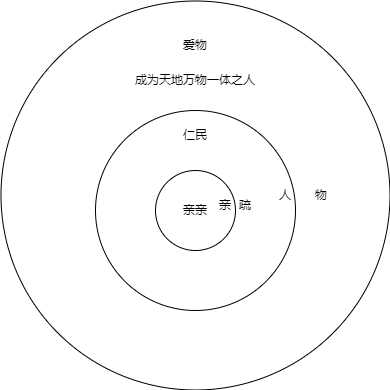

The diagram above was exported from draw.io. Its source (the exported page's mxGraphModel, read from the mxfile embedded in the PNG):
<mxGraphModel dx="582" dy="1634" grid="1" gridSize="10" guides="1" tooltips="1" connect="1" arrows="1" fold="1" page="1" pageScale="1" pageWidth="827" pageHeight="1169" math="0" shadow="0">
  <root>
    <mxCell id="0" />
    <mxCell id="1" parent="0" />
    <mxCell id="ADlx0sMALsnGjSx69pP8-6" value="" style="ellipse;whiteSpace=wrap;html=1;aspect=fixed;" vertex="1" parent="1">
      <mxGeometry x="65.5" y="230.5" width="389" height="389" as="geometry" />
    </mxCell>
    <mxCell id="ADlx0sMALsnGjSx69pP8-2" value="" style="ellipse;whiteSpace=wrap;html=1;aspect=fixed;" vertex="1" parent="1">
      <mxGeometry x="160" y="340" width="200" height="200" as="geometry" />
    </mxCell>
    <mxCell id="ADlx0sMALsnGjSx69pP8-1" value="亲亲" style="ellipse;whiteSpace=wrap;html=1;aspect=fixed;" vertex="1" parent="1">
      <mxGeometry x="220" y="400" width="80" height="80" as="geometry" />
    </mxCell>
    <mxCell id="ADlx0sMALsnGjSx69pP8-3" value="仁民" style="text;html=1;strokeColor=none;fillColor=none;align=center;verticalAlign=middle;whiteSpace=wrap;rounded=0;" vertex="1" parent="1">
      <mxGeometry x="230" y="350" width="60" height="30" as="geometry" />
    </mxCell>
    <mxCell id="ADlx0sMALsnGjSx69pP8-5" value="人" style="text;html=1;strokeColor=none;fillColor=none;align=center;verticalAlign=middle;whiteSpace=wrap;rounded=0;dashed=1;" vertex="1" parent="1">
      <mxGeometry x="320" y="410" width="60" height="30" as="geometry" />
    </mxCell>
    <mxCell id="ADlx0sMALsnGjSx69pP8-7" value="爱物" style="text;html=1;strokeColor=none;fillColor=none;align=center;verticalAlign=middle;whiteSpace=wrap;rounded=0;dashed=1;" vertex="1" parent="1">
      <mxGeometry x="230" y="260" width="60" height="30" as="geometry" />
    </mxCell>
    <mxCell id="ADlx0sMALsnGjSx69pP8-8" value="成为天地万物一体之人" style="text;html=1;strokeColor=none;fillColor=none;align=center;verticalAlign=middle;whiteSpace=wrap;rounded=0;" vertex="1" parent="1">
      <mxGeometry x="195" y="290" width="130" height="40" as="geometry" />
    </mxCell>
    <mxCell id="ADlx0sMALsnGjSx69pP8-9" value="物" style="text;html=1;strokeColor=none;fillColor=none;align=center;verticalAlign=middle;whiteSpace=wrap;rounded=0;" vertex="1" parent="1">
      <mxGeometry x="356" y="410" width="60" height="30" as="geometry" />
    </mxCell>
    <mxCell id="ADlx0sMALsnGjSx69pP8-10" value="亲" style="text;html=1;strokeColor=none;fillColor=none;align=center;verticalAlign=middle;whiteSpace=wrap;rounded=0;dashed=1;" vertex="1" parent="1">
      <mxGeometry x="260" y="420" width="60" height="30" as="geometry" />
    </mxCell>
    <mxCell id="ADlx0sMALsnGjSx69pP8-11" value="疏" style="text;html=1;strokeColor=none;fillColor=none;align=center;verticalAlign=middle;whiteSpace=wrap;rounded=0;dashed=1;" vertex="1" parent="1">
      <mxGeometry x="280" y="420" width="60" height="30" as="geometry" />
    </mxCell>
  </root>
</mxGraphModel>